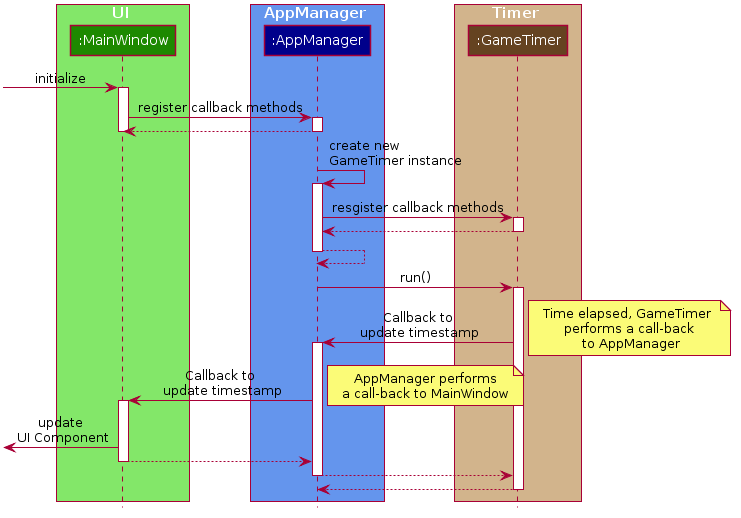

The diagram above was rendered by PlantUML. Its source (embedded in the PNG):
@startuml












skinparam BackgroundColor #FFFFFFF

skinparam Shadowing false

skinparam Class {
    FontColor #FFFFFF
    BorderThickness 1
    BorderColor #FFFFFF
    StereotypeFontColor #FFFFFF
    FontName Arial
}

skinparam Actor {
    BorderColor #000000
    Color #000000
    FontName Arial
}

skinparam Sequence {
    MessageAlign center
    BoxFontSize 15
    BoxPadding 0
    BoxFontColor #FFFFFF
    FontName Arial
}

skinparam Participant {
    FontColor #FFFFFFF
    Padding 20
}

skinparam MinClassWidth 50
skinparam ParticipantPadding 10
skinparam Shadowing false
skinparam DefaultTextAlignment center
skinparam packageStyle Rectangle

hide footbox
hide members
hide circle



box UI #83E769
participant ":MainWindow" as MainWindow #1D8900
end box


box AppManager #6495ED
participant ":AppManager" as AppManager #00008B
end box

box Timer #D2B48C
participant ":GameTimer" as GameTimer #654321

end box


[-> MainWindow : initialize
activate MainWindow
MainWindow -> AppManager : register callback methods
activate AppManager
AppManager --> MainWindow
deactivate AppManager

deactivate MainWindow


AppManager -> AppManager : create new \nGameTimer instance
activate AppManager

AppManager -> GameTimer : resgister callback methods
activate GameTimer
GameTimer --> AppManager
deactivate GameTimer
AppManager --> AppManager
deactivate AppManager

AppManager -> GameTimer : run()
activate GameTimer

GameTimer -> AppManager : Callback to\n update timestamp
note right: Time elapsed, GameTimer \n performs a call-back \n to AppManager

activate AppManager
AppManager -> MainWindow : Callback to\n update timestamp
note right: AppManager performs\na call-back to MainWindow

activate MainWindow
[<- MainWindow : update\n UI Component

MainWindow --> AppManager
deactivate MainWindow
AppManager --> GameTimer

deactivate  AppManager

GameTimer --> AppManager
deactivate GameTimer
@enduml